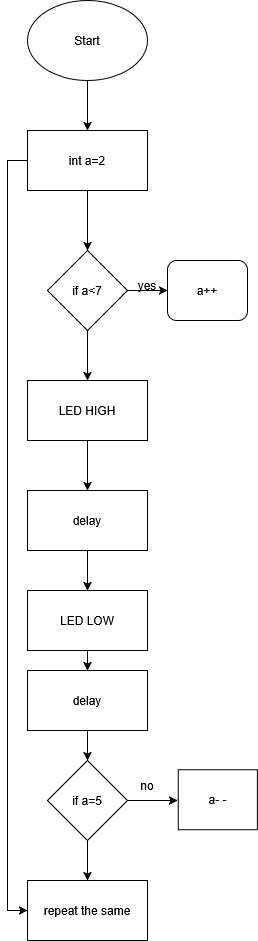

The diagram above was exported from draw.io. Its source (the exported page's mxGraphModel, read from the mxfile embedded in the PNG):
<mxGraphModel dx="1153" dy="787" grid="1" gridSize="10" guides="1" tooltips="1" connect="1" arrows="1" fold="1" page="1" pageScale="1" pageWidth="850" pageHeight="1100" math="0" shadow="0">
  <root>
    <mxCell id="0" />
    <mxCell id="1" parent="0" />
    <mxCell id="K-VUqrmuAkH4WdEN3j-y-2" edge="1" parent="1" source="K-VUqrmuAkH4WdEN3j-y-1" style="edgeStyle=orthogonalEdgeStyle;rounded=0;orthogonalLoop=1;jettySize=auto;html=1;exitX=0.5;exitY=1;exitDx=0;exitDy=0;" target="K-VUqrmuAkH4WdEN3j-y-3">
      <mxGeometry relative="1" as="geometry">
        <mxPoint x="380" y="190" as="targetPoint" />
      </mxGeometry>
    </mxCell>
    <mxCell id="K-VUqrmuAkH4WdEN3j-y-1" parent="1" style="ellipse;whiteSpace=wrap;html=1;" value="Start" vertex="1">
      <mxGeometry height="80" width="120" x="320" y="40" as="geometry" />
    </mxCell>
    <mxCell id="K-VUqrmuAkH4WdEN3j-y-4" edge="1" parent="1" source="K-VUqrmuAkH4WdEN3j-y-3" style="edgeStyle=orthogonalEdgeStyle;rounded=0;orthogonalLoop=1;jettySize=auto;html=1;exitX=0.5;exitY=1;exitDx=0;exitDy=0;">
      <mxGeometry relative="1" as="geometry">
        <mxPoint x="380" y="290" as="targetPoint" />
      </mxGeometry>
    </mxCell>
    <mxCell id="K-VUqrmuAkH4WdEN3j-y-28" edge="1" parent="1" source="K-VUqrmuAkH4WdEN3j-y-3" style="edgeStyle=orthogonalEdgeStyle;rounded=0;orthogonalLoop=1;jettySize=auto;html=1;exitX=0;exitY=0.5;exitDx=0;exitDy=0;entryX=0;entryY=0.5;entryDx=0;entryDy=0;" target="K-VUqrmuAkH4WdEN3j-y-27">
      <mxGeometry relative="1" as="geometry" />
    </mxCell>
    <mxCell id="K-VUqrmuAkH4WdEN3j-y-3" parent="1" style="rounded=0;whiteSpace=wrap;html=1;" value="int a=2" vertex="1">
      <mxGeometry height="60" width="120" x="320" y="170" as="geometry" />
    </mxCell>
    <mxCell id="K-VUqrmuAkH4WdEN3j-y-6" edge="1" parent="1" source="K-VUqrmuAkH4WdEN3j-y-5" style="edgeStyle=orthogonalEdgeStyle;rounded=0;orthogonalLoop=1;jettySize=auto;html=1;exitX=1;exitY=0.5;exitDx=0;exitDy=0;">
      <mxGeometry relative="1" as="geometry">
        <mxPoint x="460" y="330" as="targetPoint" />
      </mxGeometry>
    </mxCell>
    <mxCell id="K-VUqrmuAkH4WdEN3j-y-9" edge="1" parent="1" source="K-VUqrmuAkH4WdEN3j-y-5" style="edgeStyle=orthogonalEdgeStyle;rounded=0;orthogonalLoop=1;jettySize=auto;html=1;exitX=0.5;exitY=1;exitDx=0;exitDy=0;">
      <mxGeometry relative="1" as="geometry">
        <mxPoint x="380" y="420" as="targetPoint" />
      </mxGeometry>
    </mxCell>
    <mxCell id="K-VUqrmuAkH4WdEN3j-y-5" parent="1" style="rhombus;whiteSpace=wrap;html=1;" value="if a&amp;lt;7" vertex="1">
      <mxGeometry height="80" width="80" x="340" y="290" as="geometry" />
    </mxCell>
    <mxCell id="K-VUqrmuAkH4WdEN3j-y-7" parent="1" style="rounded=1;whiteSpace=wrap;html=1;" value="a++" vertex="1">
      <mxGeometry height="60" width="80" x="460" y="300" as="geometry" />
    </mxCell>
    <mxCell id="K-VUqrmuAkH4WdEN3j-y-11" edge="1" parent="1" source="K-VUqrmuAkH4WdEN3j-y-10" style="edgeStyle=orthogonalEdgeStyle;rounded=0;orthogonalLoop=1;jettySize=auto;html=1;exitX=0.5;exitY=1;exitDx=0;exitDy=0;">
      <mxGeometry relative="1" as="geometry">
        <mxPoint x="380" y="530" as="targetPoint" />
      </mxGeometry>
    </mxCell>
    <mxCell id="K-VUqrmuAkH4WdEN3j-y-10" parent="1" style="rounded=0;whiteSpace=wrap;html=1;" value="LED HIGH" vertex="1">
      <mxGeometry height="60" width="120" x="320" y="420" as="geometry" />
    </mxCell>
    <mxCell id="K-VUqrmuAkH4WdEN3j-y-13" edge="1" parent="1" source="K-VUqrmuAkH4WdEN3j-y-12" style="edgeStyle=orthogonalEdgeStyle;rounded=0;orthogonalLoop=1;jettySize=auto;html=1;exitX=0.5;exitY=1;exitDx=0;exitDy=0;">
      <mxGeometry relative="1" as="geometry">
        <mxPoint x="380" y="630" as="targetPoint" />
      </mxGeometry>
    </mxCell>
    <mxCell id="K-VUqrmuAkH4WdEN3j-y-12" parent="1" style="rounded=0;whiteSpace=wrap;html=1;" value="delay" vertex="1">
      <mxGeometry height="60" width="120" x="320" y="530" as="geometry" />
    </mxCell>
    <mxCell id="K-VUqrmuAkH4WdEN3j-y-15" edge="1" parent="1" source="K-VUqrmuAkH4WdEN3j-y-14" style="edgeStyle=orthogonalEdgeStyle;rounded=0;orthogonalLoop=1;jettySize=auto;html=1;exitX=0.5;exitY=1;exitDx=0;exitDy=0;">
      <mxGeometry relative="1" as="geometry">
        <mxPoint x="380" y="710" as="targetPoint" />
      </mxGeometry>
    </mxCell>
    <mxCell id="K-VUqrmuAkH4WdEN3j-y-14" parent="1" style="rounded=0;whiteSpace=wrap;html=1;" value="LED LOW" vertex="1">
      <mxGeometry height="60" width="120" x="320" y="630" as="geometry" />
    </mxCell>
    <mxCell id="K-VUqrmuAkH4WdEN3j-y-18" edge="1" parent="1" source="K-VUqrmuAkH4WdEN3j-y-16" style="edgeStyle=orthogonalEdgeStyle;rounded=0;orthogonalLoop=1;jettySize=auto;html=1;exitX=0.5;exitY=1;exitDx=0;exitDy=0;">
      <mxGeometry relative="1" as="geometry">
        <mxPoint x="380" y="800" as="targetPoint" />
      </mxGeometry>
    </mxCell>
    <mxCell id="K-VUqrmuAkH4WdEN3j-y-16" parent="1" style="rounded=0;whiteSpace=wrap;html=1;" value="delay" vertex="1">
      <mxGeometry height="60" width="120" x="320" y="710" as="geometry" />
    </mxCell>
    <mxCell id="K-VUqrmuAkH4WdEN3j-y-20" edge="1" parent="1" source="K-VUqrmuAkH4WdEN3j-y-17" style="edgeStyle=orthogonalEdgeStyle;rounded=0;orthogonalLoop=1;jettySize=auto;html=1;exitX=1;exitY=0.5;exitDx=0;exitDy=0;">
      <mxGeometry relative="1" as="geometry">
        <mxPoint x="470" y="840" as="targetPoint" />
      </mxGeometry>
    </mxCell>
    <mxCell id="K-VUqrmuAkH4WdEN3j-y-26" edge="1" parent="1" source="K-VUqrmuAkH4WdEN3j-y-17" style="edgeStyle=orthogonalEdgeStyle;rounded=0;orthogonalLoop=1;jettySize=auto;html=1;exitX=0.5;exitY=1;exitDx=0;exitDy=0;">
      <mxGeometry relative="1" as="geometry">
        <mxPoint x="380" y="920" as="targetPoint" />
      </mxGeometry>
    </mxCell>
    <mxCell id="K-VUqrmuAkH4WdEN3j-y-17" parent="1" style="rhombus;whiteSpace=wrap;html=1;" value="if a=5" vertex="1">
      <mxGeometry height="80" width="80" x="340" y="800" as="geometry" />
    </mxCell>
    <mxCell id="K-VUqrmuAkH4WdEN3j-y-19" parent="1" style="text;html=1;whiteSpace=wrap;strokeColor=none;fillColor=none;align=center;verticalAlign=middle;rounded=0;autosize=1;resizable=0;" value="yes" vertex="1">
      <mxGeometry height="30" width="40" x="420" y="310" as="geometry" />
    </mxCell>
    <mxCell id="K-VUqrmuAkH4WdEN3j-y-21" parent="1" style="shape=stencil(fZbdcgIhDIWfZm8zQAg/17Z9j85U606tdqz9e/tmZ0c0uJ47xP0I5JwEBl59bp8/1kNwn6fj4W39M76ctgM/DCGM++36OJ50NPDjwKvN4bh+PR6+9i/z74/n6ctp9H74nlb4nbmSKZeJCu5vngmZ6jzzNAO7cX8FVKEsBuBKrgKg9oAE8gkCbLeUhEoEQKSUDZDLeWYRKIl8MEDRmHwfyBrBG6Amyu4+kDxxMoB3jhwgYu7TVAsVkFcWCs4CTBEoF4RctKeOxHIf8IXYpikHikAIf+MNUW94AGSSaoAoFIE3AlOyeWU+p2E5S9yfQZcQILVuQOwZdJNoS9Ls3wA5u2XZTIHECqeJ9kDpSaauRiNVcAY1QhdBzeLBli5WazpkSsBLV25uRaqWRyFawTQzRRIQYirJzq5atkBqLfouwqUxLBepthWb10vrWZY6UOAeyKCCtDV625mm9gmUC4Wc3VLJMMIE1BsA2FW9JraVlQB7n3c9oMKhCLEvIM1zBPZ25/umNQ1tVEC2G+fFCC8g398O2hNQuQlVu752DBfA+q0ptnqO5JFmeuIuo9DY7KjY71UxdJV4EntifPWorW++R/dC4t7V3DlIB5cHx2bc7eb3yvX//QNFp+bHDT/+Aw==);lineShape=1;strokeColor=default;" value="" vertex="1">
      <mxGeometry height="4.665236216357243" width="4.672539772115215" x="470.8679608424759" y="836.8753124585194" as="geometry" />
    </mxCell>
    <mxCell id="K-VUqrmuAkH4WdEN3j-y-22" parent="1" style="rounded=0;whiteSpace=wrap;html=1;" value="a- -" vertex="1">
      <mxGeometry height="60" width="79.13" x="470.87" y="809.21" as="geometry" />
    </mxCell>
    <mxCell id="K-VUqrmuAkH4WdEN3j-y-25" parent="1" style="text;html=1;whiteSpace=wrap;strokeColor=none;fillColor=none;align=center;verticalAlign=middle;rounded=0;autosize=1;resizable=0;" value="no" vertex="1">
      <mxGeometry height="30" width="40" x="420" y="810" as="geometry" />
    </mxCell>
    <mxCell id="K-VUqrmuAkH4WdEN3j-y-27" parent="1" style="rounded=0;whiteSpace=wrap;html=1;" value="repeat the same" vertex="1">
      <mxGeometry height="60" width="120" x="320" y="920" as="geometry" />
    </mxCell>
  </root>
</mxGraphModel>